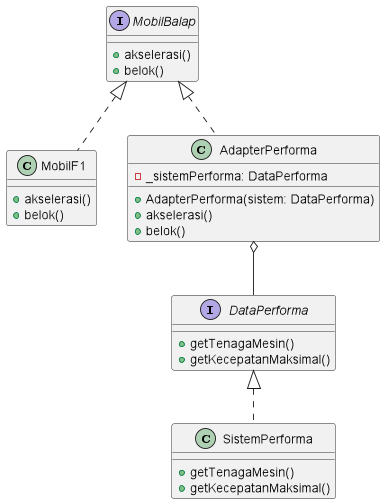

The diagram above was rendered by PlantUML. Its source (embedded in the PNG):
@startuml

interface MobilBalap {
  + akselerasi()
  + belok()
}

class MobilF1 {
  + akselerasi()
  + belok()
}

interface DataPerforma {
  + getTenagaMesin()
  + getKecepatanMaksimal()
}

class SistemPerforma {
  + getTenagaMesin()
  + getKecepatanMaksimal()
}

class AdapterPerforma {
  - _sistemPerforma: DataPerforma
  + AdapterPerforma(sistem: DataPerforma)
  + akselerasi()
  + belok()
}

MobilBalap <|.. MobilF1
DataPerforma <|.. SistemPerforma
MobilBalap <|.. AdapterPerforma
AdapterPerforma o-- DataPerforma

@enduml